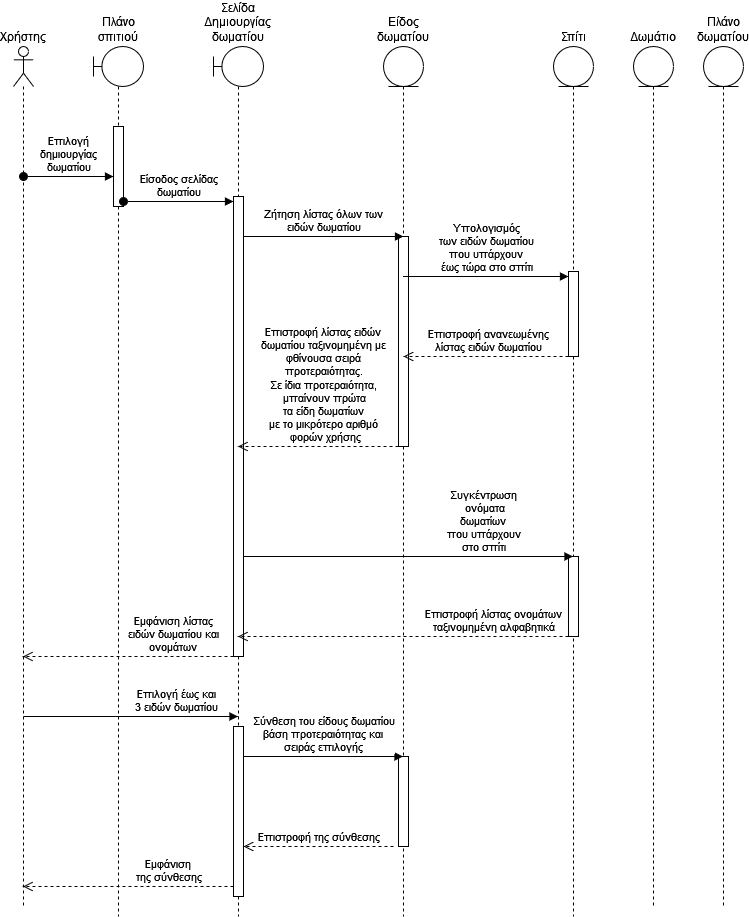

The diagram above was exported from draw.io. Its source (the exported page's mxGraphModel, read from the mxfile embedded in the PNG):
<mxGraphModel dx="2074" dy="1142" grid="1" gridSize="10" guides="1" tooltips="1" connect="1" arrows="1" fold="1" page="1" pageScale="1" pageWidth="850" pageHeight="1100" math="0" shadow="0">
  <root>
    <mxCell id="0" />
    <mxCell id="1" parent="0" />
    <mxCell id="PTU2NmaS74pfUgQEaCjX-1" value="Χρήστης" style="shape=umlLifeline;perimeter=lifelinePerimeter;whiteSpace=wrap;html=1;container=1;dropTarget=0;collapsible=0;recursiveResize=0;outlineConnect=0;portConstraint=eastwest;newEdgeStyle={&quot;edgeStyle&quot;:&quot;elbowEdgeStyle&quot;,&quot;elbow&quot;:&quot;vertical&quot;,&quot;curved&quot;:0,&quot;rounded&quot;:0};participant=umlActor;labelPosition=center;verticalLabelPosition=top;align=center;verticalAlign=bottom;" parent="1" vertex="1">
      <mxGeometry x="110" y="80" width="20" height="860" as="geometry" />
    </mxCell>
    <mxCell id="PTU2NmaS74pfUgQEaCjX-3" value="&lt;div&gt;Πλάνο σπιτιού&lt;/div&gt;" style="shape=umlLifeline;perimeter=lifelinePerimeter;whiteSpace=wrap;html=1;container=1;dropTarget=0;collapsible=0;recursiveResize=0;outlineConnect=0;portConstraint=eastwest;newEdgeStyle={&quot;edgeStyle&quot;:&quot;elbowEdgeStyle&quot;,&quot;elbow&quot;:&quot;vertical&quot;,&quot;curved&quot;:0,&quot;rounded&quot;:0};participant=umlBoundary;labelPosition=center;verticalLabelPosition=top;align=center;verticalAlign=bottom;" parent="1" vertex="1">
      <mxGeometry x="190" y="80" width="50" height="870" as="geometry" />
    </mxCell>
    <mxCell id="1286200FI-IFFNK8nvXT-6" value="" style="html=1;points=[];perimeter=orthogonalPerimeter;outlineConnect=0;targetShapes=umlLifeline;portConstraint=eastwest;newEdgeStyle={&quot;edgeStyle&quot;:&quot;elbowEdgeStyle&quot;,&quot;elbow&quot;:&quot;vertical&quot;,&quot;curved&quot;:0,&quot;rounded&quot;:0};" vertex="1" parent="PTU2NmaS74pfUgQEaCjX-3">
      <mxGeometry x="20" y="80" width="10" height="80" as="geometry" />
    </mxCell>
    <mxCell id="PTU2NmaS74pfUgQEaCjX-4" value="&lt;div&gt;Σελίδα Δημιουργίας δωματίου&lt;/div&gt;" style="shape=umlLifeline;perimeter=lifelinePerimeter;whiteSpace=wrap;html=1;container=1;dropTarget=0;collapsible=0;recursiveResize=0;outlineConnect=0;portConstraint=eastwest;newEdgeStyle={&quot;edgeStyle&quot;:&quot;elbowEdgeStyle&quot;,&quot;elbow&quot;:&quot;vertical&quot;,&quot;curved&quot;:0,&quot;rounded&quot;:0};participant=umlBoundary;labelPosition=center;verticalLabelPosition=top;align=center;verticalAlign=bottom;" parent="1" vertex="1">
      <mxGeometry x="310" y="80" width="50" height="870" as="geometry" />
    </mxCell>
    <mxCell id="1286200FI-IFFNK8nvXT-8" value="" style="html=1;points=[];perimeter=orthogonalPerimeter;outlineConnect=0;targetShapes=umlLifeline;portConstraint=eastwest;newEdgeStyle={&quot;edgeStyle&quot;:&quot;elbowEdgeStyle&quot;,&quot;elbow&quot;:&quot;vertical&quot;,&quot;curved&quot;:0,&quot;rounded&quot;:0};" vertex="1" parent="PTU2NmaS74pfUgQEaCjX-4">
      <mxGeometry x="20" y="150" width="10" height="460" as="geometry" />
    </mxCell>
    <mxCell id="1286200FI-IFFNK8nvXT-30" value="" style="html=1;points=[];perimeter=orthogonalPerimeter;outlineConnect=0;targetShapes=umlLifeline;portConstraint=eastwest;newEdgeStyle={&quot;edgeStyle&quot;:&quot;elbowEdgeStyle&quot;,&quot;elbow&quot;:&quot;vertical&quot;,&quot;curved&quot;:0,&quot;rounded&quot;:0};" vertex="1" parent="PTU2NmaS74pfUgQEaCjX-4">
      <mxGeometry x="20" y="680" width="10" height="170" as="geometry" />
    </mxCell>
    <mxCell id="1286200FI-IFFNK8nvXT-2" value="Είδος δωματίου" style="shape=umlLifeline;perimeter=lifelinePerimeter;whiteSpace=wrap;html=1;container=1;dropTarget=0;collapsible=0;recursiveResize=0;outlineConnect=0;portConstraint=eastwest;newEdgeStyle={&quot;edgeStyle&quot;:&quot;elbowEdgeStyle&quot;,&quot;elbow&quot;:&quot;vertical&quot;,&quot;curved&quot;:0,&quot;rounded&quot;:0};participant=umlEntity;labelPosition=center;verticalLabelPosition=top;align=center;verticalAlign=bottom;" vertex="1" parent="1">
      <mxGeometry x="480" y="80" width="40" height="870" as="geometry" />
    </mxCell>
    <mxCell id="1286200FI-IFFNK8nvXT-13" value="" style="html=1;points=[];perimeter=orthogonalPerimeter;outlineConnect=0;targetShapes=umlLifeline;portConstraint=eastwest;newEdgeStyle={&quot;edgeStyle&quot;:&quot;elbowEdgeStyle&quot;,&quot;elbow&quot;:&quot;vertical&quot;,&quot;curved&quot;:0,&quot;rounded&quot;:0};" vertex="1" parent="1286200FI-IFFNK8nvXT-2">
      <mxGeometry x="15" y="190" width="10" height="210" as="geometry" />
    </mxCell>
    <mxCell id="1286200FI-IFFNK8nvXT-32" value="" style="html=1;points=[];perimeter=orthogonalPerimeter;outlineConnect=0;targetShapes=umlLifeline;portConstraint=eastwest;newEdgeStyle={&quot;edgeStyle&quot;:&quot;elbowEdgeStyle&quot;,&quot;elbow&quot;:&quot;vertical&quot;,&quot;curved&quot;:0,&quot;rounded&quot;:0};" vertex="1" parent="1286200FI-IFFNK8nvXT-2">
      <mxGeometry x="15" y="710" width="10" height="90" as="geometry" />
    </mxCell>
    <mxCell id="1286200FI-IFFNK8nvXT-3" value="Σπίτι" style="shape=umlLifeline;perimeter=lifelinePerimeter;whiteSpace=wrap;html=1;container=1;dropTarget=0;collapsible=0;recursiveResize=0;outlineConnect=0;portConstraint=eastwest;newEdgeStyle={&quot;edgeStyle&quot;:&quot;elbowEdgeStyle&quot;,&quot;elbow&quot;:&quot;vertical&quot;,&quot;curved&quot;:0,&quot;rounded&quot;:0};participant=umlEntity;labelPosition=center;verticalLabelPosition=top;align=center;verticalAlign=bottom;" vertex="1" parent="1">
      <mxGeometry x="650" y="80" width="40" height="870" as="geometry" />
    </mxCell>
    <mxCell id="1286200FI-IFFNK8nvXT-17" value="" style="html=1;points=[];perimeter=orthogonalPerimeter;outlineConnect=0;targetShapes=umlLifeline;portConstraint=eastwest;newEdgeStyle={&quot;edgeStyle&quot;:&quot;elbowEdgeStyle&quot;,&quot;elbow&quot;:&quot;vertical&quot;,&quot;curved&quot;:0,&quot;rounded&quot;:0};" vertex="1" parent="1286200FI-IFFNK8nvXT-3">
      <mxGeometry x="15" y="225" width="10" height="85" as="geometry" />
    </mxCell>
    <mxCell id="1286200FI-IFFNK8nvXT-21" value="" style="html=1;points=[];perimeter=orthogonalPerimeter;outlineConnect=0;targetShapes=umlLifeline;portConstraint=eastwest;newEdgeStyle={&quot;edgeStyle&quot;:&quot;elbowEdgeStyle&quot;,&quot;elbow&quot;:&quot;vertical&quot;,&quot;curved&quot;:0,&quot;rounded&quot;:0};" vertex="1" parent="1286200FI-IFFNK8nvXT-3">
      <mxGeometry x="15" y="510" width="10" height="80" as="geometry" />
    </mxCell>
    <mxCell id="1286200FI-IFFNK8nvXT-5" value="Πλάνο δωματίου" style="shape=umlLifeline;perimeter=lifelinePerimeter;whiteSpace=wrap;html=1;container=1;dropTarget=0;collapsible=0;recursiveResize=0;outlineConnect=0;portConstraint=eastwest;newEdgeStyle={&quot;edgeStyle&quot;:&quot;elbowEdgeStyle&quot;,&quot;elbow&quot;:&quot;vertical&quot;,&quot;curved&quot;:0,&quot;rounded&quot;:0};participant=umlEntity;labelPosition=center;verticalLabelPosition=top;align=center;verticalAlign=bottom;" vertex="1" parent="1">
      <mxGeometry x="800" y="80" width="40" height="860" as="geometry" />
    </mxCell>
    <mxCell id="1286200FI-IFFNK8nvXT-7" value="Επιλογή&lt;br&gt;δημιουργίας&lt;br&gt;δωματίου" style="html=1;verticalAlign=bottom;startArrow=oval;endArrow=block;startSize=8;edgeStyle=elbowEdgeStyle;elbow=vertical;curved=0;rounded=0;" edge="1" target="1286200FI-IFFNK8nvXT-6" parent="1">
      <mxGeometry relative="1" as="geometry">
        <mxPoint x="120" y="210" as="sourcePoint" />
        <Array as="points">
          <mxPoint x="170" y="210" />
        </Array>
      </mxGeometry>
    </mxCell>
    <mxCell id="1286200FI-IFFNK8nvXT-9" value="Είσοδος σελίδας&lt;br&gt;δωματίου" style="html=1;verticalAlign=bottom;startArrow=oval;endArrow=block;startSize=8;edgeStyle=elbowEdgeStyle;elbow=vertical;curved=0;rounded=0;" edge="1" target="1286200FI-IFFNK8nvXT-8" parent="1" source="1286200FI-IFFNK8nvXT-6">
      <mxGeometry relative="1" as="geometry">
        <mxPoint x="260" y="240" as="sourcePoint" />
      </mxGeometry>
    </mxCell>
    <mxCell id="1286200FI-IFFNK8nvXT-11" value="Ζήτηση λίστας όλων των &lt;br&gt;ειδών δωματίου" style="html=1;verticalAlign=bottom;endArrow=block;edgeStyle=elbowEdgeStyle;elbow=vertical;curved=0;rounded=0;entryX=0.5;entryY=0;entryDx=0;entryDy=0;entryPerimeter=0;" edge="1" parent="1" source="1286200FI-IFFNK8nvXT-8" target="1286200FI-IFFNK8nvXT-13">
      <mxGeometry width="80" relative="1" as="geometry">
        <mxPoint x="350" y="270" as="sourcePoint" />
        <mxPoint x="490" y="270" as="targetPoint" />
      </mxGeometry>
    </mxCell>
    <mxCell id="1286200FI-IFFNK8nvXT-12" value="Συγκέντρωση &lt;br&gt;&amp;nbsp;ονόματα &lt;br&gt;δωματίων&lt;br&gt;που υπάρχουν&lt;br&gt;στο σπίτι" style="html=1;verticalAlign=bottom;endArrow=block;edgeStyle=elbowEdgeStyle;elbow=vertical;curved=0;rounded=0;" edge="1" parent="1" target="1286200FI-IFFNK8nvXT-3">
      <mxGeometry x="0.4568" width="80" relative="1" as="geometry">
        <mxPoint x="340" y="590" as="sourcePoint" />
        <mxPoint x="560" y="590" as="targetPoint" />
        <Array as="points">
          <mxPoint x="610" y="590" />
          <mxPoint x="350" y="590" />
          <mxPoint x="430" y="590" />
          <mxPoint x="390" y="310" />
        </Array>
        <mxPoint as="offset" />
      </mxGeometry>
    </mxCell>
    <mxCell id="1286200FI-IFFNK8nvXT-18" value="&lt;div&gt;Υπολογισμός &lt;br&gt;&lt;/div&gt;&lt;div&gt;των ειδών δωματίου &lt;br&gt;&lt;/div&gt;&lt;div&gt;που υπάρχουν &lt;br&gt;&lt;/div&gt; έως τώρα στο σπίτι " style="html=1;verticalAlign=bottom;endArrow=block;edgeStyle=elbowEdgeStyle;elbow=vertical;curved=0;rounded=0;" edge="1" target="1286200FI-IFFNK8nvXT-17" parent="1" source="1286200FI-IFFNK8nvXT-2">
      <mxGeometry relative="1" as="geometry">
        <mxPoint x="520" y="310" as="sourcePoint" />
        <Array as="points">
          <mxPoint x="540" y="310" />
        </Array>
      </mxGeometry>
    </mxCell>
    <mxCell id="1286200FI-IFFNK8nvXT-19" value="Επιστροφή ανανεωμένης&lt;br&gt;λίστας ειδών δωματίου" style="html=1;verticalAlign=bottom;endArrow=open;dashed=1;endSize=8;edgeStyle=elbowEdgeStyle;elbow=vertical;curved=0;rounded=0;" edge="1" source="1286200FI-IFFNK8nvXT-17" parent="1">
      <mxGeometry x="-0.0354" relative="1" as="geometry">
        <mxPoint x="500" y="390" as="targetPoint" />
        <Array as="points">
          <mxPoint x="578" y="390" />
        </Array>
        <mxPoint as="offset" />
      </mxGeometry>
    </mxCell>
    <mxCell id="1286200FI-IFFNK8nvXT-20" value="Επιστροφή λίστας ειδών&lt;br&gt;δωματίου ταξινομημένη με &lt;br&gt;φθίνουσα σειρά &lt;br&gt;&lt;div&gt;προτεραιότητας.&lt;/div&gt;&lt;div&gt;Σε ίδια προτεραιότητα,&lt;/div&gt;&lt;div&gt;&amp;nbsp;μπαίνουν πρώτα &lt;br&gt;&lt;/div&gt;&lt;div&gt;τα είδη δωματίων &lt;br&gt;&lt;/div&gt;&lt;div&gt;με το μικρότερο αριθμό&lt;/div&gt;&lt;div&gt;&amp;nbsp;φορών χρήσης &lt;/div&gt;" style="html=1;verticalAlign=bottom;endArrow=open;dashed=1;endSize=8;edgeStyle=elbowEdgeStyle;elbow=vertical;curved=0;rounded=0;" edge="1" parent="1" source="1286200FI-IFFNK8nvXT-13" target="PTU2NmaS74pfUgQEaCjX-4">
      <mxGeometry x="-0.0654" relative="1" as="geometry">
        <mxPoint x="470" y="480" as="sourcePoint" />
        <mxPoint x="390" y="480" as="targetPoint" />
        <Array as="points">
          <mxPoint x="430" y="480" />
        </Array>
        <mxPoint as="offset" />
      </mxGeometry>
    </mxCell>
    <mxCell id="1286200FI-IFFNK8nvXT-26" value="&lt;div&gt;Επιστροφή λίστας ονομάτων &lt;br&gt;&lt;/div&gt;ταξινομημένη αλφαβητικά" style="html=1;verticalAlign=bottom;endArrow=open;dashed=1;endSize=8;edgeStyle=elbowEdgeStyle;elbow=vertical;curved=0;rounded=0;" edge="1" parent="1" source="1286200FI-IFFNK8nvXT-21" target="PTU2NmaS74pfUgQEaCjX-4">
      <mxGeometry x="-0.5461" relative="1" as="geometry">
        <mxPoint x="660" y="670" as="sourcePoint" />
        <mxPoint x="580" y="670" as="targetPoint" />
        <Array as="points">
          <mxPoint x="510" y="670" />
        </Array>
        <mxPoint as="offset" />
      </mxGeometry>
    </mxCell>
    <mxCell id="1286200FI-IFFNK8nvXT-28" value="&lt;div&gt;Εμφάνιση λίστας &lt;br&gt;&lt;/div&gt;&lt;div&gt;ειδών δωματίου και&lt;/div&gt;&lt;div&gt;ονομάτων&lt;br&gt;&lt;/div&gt;" style="html=1;verticalAlign=bottom;endArrow=open;dashed=1;endSize=8;edgeStyle=elbowEdgeStyle;elbow=vertical;curved=0;rounded=0;" edge="1" parent="1" target="PTU2NmaS74pfUgQEaCjX-1">
      <mxGeometry x="-0.4299" relative="1" as="geometry">
        <mxPoint x="330" y="690" as="sourcePoint" />
        <mxPoint x="250" y="690" as="targetPoint" />
        <mxPoint as="offset" />
      </mxGeometry>
    </mxCell>
    <mxCell id="1286200FI-IFFNK8nvXT-29" value="&lt;div&gt;Επιλογή έως και &lt;br&gt;&lt;/div&gt;&lt;div&gt;3 ειδών δωματίου&lt;/div&gt;" style="html=1;verticalAlign=bottom;endArrow=block;edgeStyle=elbowEdgeStyle;elbow=vertical;curved=0;rounded=0;" edge="1" parent="1" target="PTU2NmaS74pfUgQEaCjX-4">
      <mxGeometry x="0.4254" width="80" relative="1" as="geometry">
        <mxPoint x="120" y="750" as="sourcePoint" />
        <mxPoint x="200" y="760" as="targetPoint" />
        <Array as="points">
          <mxPoint x="180" y="750" />
        </Array>
        <mxPoint as="offset" />
      </mxGeometry>
    </mxCell>
    <mxCell id="1286200FI-IFFNK8nvXT-31" value="Σύνθεση του είδους δωματίου&lt;br&gt;βάση προτεραιότητας και&lt;br&gt;σειράς επιλογής" style="html=1;verticalAlign=bottom;endArrow=block;edgeStyle=elbowEdgeStyle;elbow=vertical;curved=0;rounded=0;" edge="1" parent="1" target="1286200FI-IFFNK8nvXT-2">
      <mxGeometry x="0.0619" width="80" relative="1" as="geometry">
        <mxPoint x="340" y="780" as="sourcePoint" />
        <mxPoint x="420" y="780" as="targetPoint" />
        <Array as="points">
          <mxPoint x="430" y="790" />
          <mxPoint x="470" y="780" />
          <mxPoint x="470" y="800" />
          <mxPoint x="470" y="790" />
        </Array>
        <mxPoint as="offset" />
      </mxGeometry>
    </mxCell>
    <mxCell id="1286200FI-IFFNK8nvXT-36" value="&lt;div&gt;Επιστροφή της σύνθεσης &lt;br&gt;&lt;/div&gt;" style="html=1;verticalAlign=bottom;endArrow=open;dashed=1;endSize=8;edgeStyle=elbowEdgeStyle;elbow=vertical;curved=0;rounded=0;" edge="1" parent="1">
      <mxGeometry relative="1" as="geometry">
        <mxPoint x="490" y="880" as="sourcePoint" />
        <mxPoint x="340" y="880" as="targetPoint" />
      </mxGeometry>
    </mxCell>
    <mxCell id="1286200FI-IFFNK8nvXT-37" value="Δωμάτιο" style="shape=umlLifeline;perimeter=lifelinePerimeter;whiteSpace=wrap;html=1;container=1;dropTarget=0;collapsible=0;recursiveResize=0;outlineConnect=0;portConstraint=eastwest;newEdgeStyle={&quot;edgeStyle&quot;:&quot;elbowEdgeStyle&quot;,&quot;elbow&quot;:&quot;vertical&quot;,&quot;curved&quot;:0,&quot;rounded&quot;:0};participant=umlEntity;labelPosition=center;verticalLabelPosition=top;align=center;verticalAlign=bottom;" vertex="1" parent="1">
      <mxGeometry x="730" y="80" width="40" height="860" as="geometry" />
    </mxCell>
    <mxCell id="1286200FI-IFFNK8nvXT-38" value="&lt;div&gt;Εμφάνιση &lt;br&gt;&lt;/div&gt;&lt;div&gt;της σύνθεσης&lt;/div&gt;" style="html=1;verticalAlign=bottom;endArrow=open;dashed=1;endSize=8;edgeStyle=elbowEdgeStyle;elbow=vertical;curved=0;rounded=0;" edge="1" parent="1" target="PTU2NmaS74pfUgQEaCjX-1">
      <mxGeometry x="-0.381" relative="1" as="geometry">
        <mxPoint x="330" y="920" as="sourcePoint" />
        <mxPoint x="130" y="930" as="targetPoint" />
        <Array as="points" />
        <mxPoint as="offset" />
      </mxGeometry>
    </mxCell>
  </root>
</mxGraphModel>